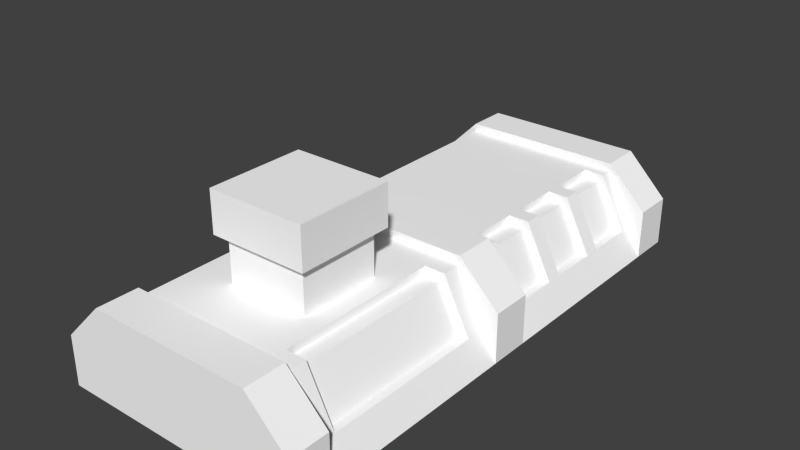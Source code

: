 # Source: huston1.blend  (saved by Blender 2.70.5; exported with 4.5.12 LTS)
import bpy
from mathutils import Matrix  # noqa: F401  (used for matrix-valued properties, if any)

bpy.ops.wm.read_factory_settings(use_empty=True)
scene = bpy.context.scene
scene.name = 'Scene'

# ---- collections
col_collection_1 = bpy.data.collections.new('Collection 1'); scene.collection.children.link(col_collection_1)

# ---- materials (node trees are filled in below, after node groups)
mat_colobotmesh_mat_1 = bpy.data.materials.new('ColobotMesh_mat_1')
mat_colobotmesh_mat_1.alpha_threshold = 0.0
mat_colobotmesh_mat_1.use_transparent_shadow = False
mat_colobotmesh_mat_1.diffuse_color = (1.0, 1.0, 1.0, 1.0)
mat_colobotmesh_mat_1.specular_color = (0.0, 0.0, 0.0)
mat_colobotmesh_mat_1.roughness = 0.5
mat_colobotmesh_mat_2 = bpy.data.materials.new('ColobotMesh_mat_2')
mat_colobotmesh_mat_2.alpha_threshold = 0.0
mat_colobotmesh_mat_2.use_transparent_shadow = False
mat_colobotmesh_mat_2.diffuse_color = (1.0, 1.0, 1.0, 1.0)
mat_colobotmesh_mat_2.specular_color = (0.0, 0.0, 0.0)
mat_colobotmesh_mat_2.roughness = 0.5
mat_colobotmesh_mat_3 = bpy.data.materials.new('ColobotMesh_mat_3')
mat_colobotmesh_mat_3.alpha_threshold = 0.0
mat_colobotmesh_mat_3.use_transparent_shadow = False
mat_colobotmesh_mat_3.diffuse_color = (1.0, 1.0, 1.0, 1.0)
mat_colobotmesh_mat_3.specular_color = (0.0, 0.0, 0.0)
mat_colobotmesh_mat_3.roughness = 0.5
mat_colobotmesh_mat_4__1 = bpy.data.materials.new('ColobotMesh_mat_4 [1]')
mat_colobotmesh_mat_4__1.alpha_threshold = 0.0
mat_colobotmesh_mat_4__1.use_transparent_shadow = False
mat_colobotmesh_mat_4__1.diffuse_color = (1.0, 1.0, 1.0, 1.0)
mat_colobotmesh_mat_4__1.specular_color = (0.0, 0.0, 0.0)
mat_colobotmesh_mat_4__1.roughness = 0.5
mat_colobotmesh_mat_5 = bpy.data.materials.new('ColobotMesh_mat_5')
mat_colobotmesh_mat_5.alpha_threshold = 0.0
mat_colobotmesh_mat_5.use_transparent_shadow = False
mat_colobotmesh_mat_5.diffuse_color = (1.0, 1.0, 1.0, 1.0)
mat_colobotmesh_mat_5.specular_color = (0.0, 0.0, 0.0)
mat_colobotmesh_mat_5.roughness = 0.5
mat_colobotmesh_mat_6__4096 = bpy.data.materials.new('ColobotMesh_mat_6 [4096]')
mat_colobotmesh_mat_6__4096.alpha_threshold = 0.0
mat_colobotmesh_mat_6__4096.use_transparent_shadow = False
mat_colobotmesh_mat_6__4096.diffuse_color = (1.0, 1.0, 1.0, 1.0)
mat_colobotmesh_mat_6__4096.specular_color = (0.0, 0.0, 0.0)
mat_colobotmesh_mat_6__4096.roughness = 0.5
mat_colobotmesh_mat_7 = bpy.data.materials.new('ColobotMesh_mat_7')
mat_colobotmesh_mat_7.alpha_threshold = 0.0
mat_colobotmesh_mat_7.use_transparent_shadow = False
mat_colobotmesh_mat_7.diffuse_color = (1.0, 1.0, 1.0, 1.0)
mat_colobotmesh_mat_7.specular_color = (0.0, 0.0, 0.0)
mat_colobotmesh_mat_7.roughness = 0.5
mat_colobotmesh_mat_8 = bpy.data.materials.new('ColobotMesh_mat_8')
mat_colobotmesh_mat_8.alpha_threshold = 0.0
mat_colobotmesh_mat_8.use_transparent_shadow = False
mat_colobotmesh_mat_8.diffuse_color = (1.0, 1.0, 1.0, 1.0)
mat_colobotmesh_mat_8.specular_color = (0.0, 0.0, 0.0)
mat_colobotmesh_mat_8.roughness = 0.5
mat_colobotmesh_mat_9 = bpy.data.materials.new('ColobotMesh_mat_9')
mat_colobotmesh_mat_9.alpha_threshold = 0.0
mat_colobotmesh_mat_9.use_transparent_shadow = False
mat_colobotmesh_mat_9.diffuse_color = (1.0, 1.0, 1.0, 1.0)
mat_colobotmesh_mat_9.specular_color = (0.0, 0.0, 0.0)
mat_colobotmesh_mat_9.roughness = 0.5
mat_colobotmesh_mat_10 = bpy.data.materials.new('ColobotMesh_mat_10')
mat_colobotmesh_mat_10.alpha_threshold = 0.0
mat_colobotmesh_mat_10.use_transparent_shadow = False
mat_colobotmesh_mat_10.diffuse_color = (1.0, 1.0, 1.0, 1.0)
mat_colobotmesh_mat_10.specular_color = (0.0, 0.0, 0.0)
mat_colobotmesh_mat_10.roughness = 0.5
mat_colobotmesh_mat_1_001 = bpy.data.materials.new('ColobotMesh_mat_1.001')
mat_colobotmesh_mat_1_001.alpha_threshold = 0.0
mat_colobotmesh_mat_1_001.use_transparent_shadow = False
mat_colobotmesh_mat_1_001.diffuse_color = (1.0, 1.0, 1.0, 1.0)
mat_colobotmesh_mat_1_001.specular_color = (0.0, 0.0, 0.0)
mat_colobotmesh_mat_1_001.roughness = 0.5
mat_colobotmesh_mat_2_001 = bpy.data.materials.new('ColobotMesh_mat_2.001')
mat_colobotmesh_mat_2_001.alpha_threshold = 0.0
mat_colobotmesh_mat_2_001.use_transparent_shadow = False
mat_colobotmesh_mat_2_001.diffuse_color = (1.0, 1.0, 1.0, 1.0)
mat_colobotmesh_mat_2_001.specular_color = (0.0, 0.0, 0.0)
mat_colobotmesh_mat_2_001.roughness = 0.5
mat_colobotmesh_mat_3_001 = bpy.data.materials.new('ColobotMesh_mat_3.001')
mat_colobotmesh_mat_3_001.alpha_threshold = 0.0
mat_colobotmesh_mat_3_001.use_transparent_shadow = False
mat_colobotmesh_mat_3_001.diffuse_color = (1.0, 1.0, 1.0, 1.0)
mat_colobotmesh_mat_3_001.specular_color = (0.0, 0.0, 0.0)
mat_colobotmesh_mat_3_001.roughness = 0.5
mat_colobotmesh_mat_4_001__1 = bpy.data.materials.new('ColobotMesh_mat_4.001 [1]')
mat_colobotmesh_mat_4_001__1.alpha_threshold = 0.0
mat_colobotmesh_mat_4_001__1.use_transparent_shadow = False
mat_colobotmesh_mat_4_001__1.diffuse_color = (1.0, 1.0, 1.0, 1.0)
mat_colobotmesh_mat_4_001__1.specular_color = (0.0, 0.0, 0.0)
mat_colobotmesh_mat_4_001__1.roughness = 0.5
mat_colobotmesh_mat_5_001 = bpy.data.materials.new('ColobotMesh_mat_5.001')
mat_colobotmesh_mat_5_001.alpha_threshold = 0.0
mat_colobotmesh_mat_5_001.use_transparent_shadow = False
mat_colobotmesh_mat_5_001.diffuse_color = (1.0, 1.0, 1.0, 1.0)
mat_colobotmesh_mat_5_001.specular_color = (0.0, 0.0, 0.0)
mat_colobotmesh_mat_5_001.roughness = 0.5
mat_colobotmesh_mat_6_001__4096 = bpy.data.materials.new('ColobotMesh_mat_6.001 [4096]')
mat_colobotmesh_mat_6_001__4096.alpha_threshold = 0.0
mat_colobotmesh_mat_6_001__4096.use_transparent_shadow = False
mat_colobotmesh_mat_6_001__4096.diffuse_color = (1.0, 1.0, 1.0, 1.0)
mat_colobotmesh_mat_6_001__4096.specular_color = (0.0, 0.0, 0.0)
mat_colobotmesh_mat_6_001__4096.roughness = 0.5
mat_colobotmesh_mat_7_001 = bpy.data.materials.new('ColobotMesh_mat_7.001')
mat_colobotmesh_mat_7_001.alpha_threshold = 0.0
mat_colobotmesh_mat_7_001.use_transparent_shadow = False
mat_colobotmesh_mat_7_001.diffuse_color = (1.0, 1.0, 1.0, 1.0)
mat_colobotmesh_mat_7_001.specular_color = (0.0, 0.0, 0.0)
mat_colobotmesh_mat_7_001.roughness = 0.5
mat_colobotmesh_mat_8_001 = bpy.data.materials.new('ColobotMesh_mat_8.001')
mat_colobotmesh_mat_8_001.alpha_threshold = 0.0
mat_colobotmesh_mat_8_001.use_transparent_shadow = False
mat_colobotmesh_mat_8_001.diffuse_color = (1.0, 1.0, 1.0, 1.0)
mat_colobotmesh_mat_8_001.specular_color = (0.0, 0.0, 0.0)
mat_colobotmesh_mat_8_001.roughness = 0.5
mat_colobotmesh_mat_9_001 = bpy.data.materials.new('ColobotMesh_mat_9.001')
mat_colobotmesh_mat_9_001.alpha_threshold = 0.0
mat_colobotmesh_mat_9_001.use_transparent_shadow = False
mat_colobotmesh_mat_9_001.diffuse_color = (1.0, 1.0, 1.0, 1.0)
mat_colobotmesh_mat_9_001.specular_color = (0.0, 0.0, 0.0)
mat_colobotmesh_mat_9_001.roughness = 0.5
mat_colobotmesh_mat_10_001 = bpy.data.materials.new('ColobotMesh_mat_10.001')
mat_colobotmesh_mat_10_001.alpha_threshold = 0.0
mat_colobotmesh_mat_10_001.use_transparent_shadow = False
mat_colobotmesh_mat_10_001.diffuse_color = (1.0, 1.0, 1.0, 1.0)
mat_colobotmesh_mat_10_001.specular_color = (0.0, 0.0, 0.0)
mat_colobotmesh_mat_10_001.roughness = 0.5

# ---- material node trees

# ---- world
world_world = bpy.data.worlds.new('World'); scene.world = world_world
world_world.color = (0.05088, 0.05088, 0.05088)
world_world.use_sun_shadow = False
world_world.sun_shadow_jitter_overblur = 0.0
world_world.cycles.sampling_method = 'MANUAL'
world_world.cycles.sample_map_resolution = 256

# ---- meshes
me_colobotmesh__005 = bpy.data.meshes.new('ColobotMesh_.005')
me_colobotmesh__005.from_pydata([(-30.0, -2.0, -5.0), (30.0, 10.0, -5.0), (30.0, 10.0, 5.0), (30.0, -2.0, 5.0), (-20.0, 20.0, -5.0), (20.0, 20.0, -5.0), (-30.0, 10.0, -5.0), (26.5, 5.0, 10.0), (24.5, 5.0, 10.0), (24.5, 5.0, 50.0), (15.0, 18.0, -20.0), (15.0, 16.0, -8.0), (15.0, 16.0, 10.0), (-20.0, 20.0, 65.0), (30.0, 10.0, -65.0), (30.0, 10.0, -55.0), (30.0, -2.0, -55.0), (15.0, 18.0, 10.0), (20.0, 18.0, 10.0), (12.0, 29.0, 42.0), (-12.0, 39.0, 18.0), (30.0, -2.0, -5.0), (10.0, 18.0, 20.0), (10.0, 29.0, 20.0), (-10.0, 29.0, 40.0), (-10.0, 18.0, 50.0), (-5.0, 18.0, 55.0), (-20.0, 18.0, -5.0), (20.0, 18.0, -55.0), (-20.0, 18.0, -55.0), (-30.0, 10.0, -65.0), (30.0, 10.0, 55.0), (30.0, 10.0, 65.0), (30.0, -2.0, 65.0), (-5.0, 18.0, -10.0), (10.0, 18.0, -50.0), (10.0, -2.0, -50.0), (10.0, -2.0, -55.0), (10.0, 18.0, -55.0), (5.0, 18.0, -50.0), (5.0, -2.0, -50.0), (-30.0, 10.0, 65.0), (20.0, 20.0, 55.0), (-10.0, 18.0, -55.0), (-30.0, -2.0, 5.0), (20.0, 20.0, 5.0), (-20.0, 20.0, 5.0), (-30.0, -2.0, 55.0), (-30.0, -2.0, 65.0), (19.0, 5.0, -55.0), (19.0, 5.0, -5.0), (23.0, 6.0, -55.0), (23.0, 6.0, -5.0), (25.0, -2.0, -5.0), (25.0, -2.0, -55.0), (20.0, 20.0, 65.0), (-30.0, 10.0, 55.0), (30.0, -2.0, -65.0), (20.0, 20.0, -65.0), (20.0, 18.0, 55.0), (-20.0, 20.0, -55.0), (-10.0, 18.0, 20.0), (-20.0, 20.0, 55.0), (20.0, 20.0, -55.0), (-30.0, 10.0, -55.0), (-12.0, 29.0, 18.0), (20.0, 18.0, -40.0), (10.0, 18.0, 40.0), (10.0, 29.0, 40.0), (-10.0, 29.0, 20.0), (-10.0, 18.0, 40.0), (-30.0, 10.0, 5.0), (-10.0, 18.0, -5.0), (12.0, 39.0, 42.0), (-12.0, 39.0, 42.0), (12.0, 39.0, 18.0), (12.0, 29.0, 18.0), (-12.0, 29.0, 42.0), (19.0, 5.0, 5.0), (-10.0, -2.0, -5.0), (-10.0, -2.0, -55.0), (-10.0, 18.0, 5.0), (-10.0, 18.0, 55.0), (-10.0, -2.0, 55.0), (-10.0, -2.0, 5.0), (20.0, 18.0, -8.0), (-5.0, -2.0, 5.0), (-5.0, 18.0, 5.0), (-10.0, 18.0, 10.0), (-10.0, -2.0, 10.0), (-5.0, -2.0, 10.0), (-10.0, -2.0, 50.0), (15.0, 18.0, -40.0), (15.0, 18.0, -8.0), (-5.0, -2.0, 55.0), (-5.0, -2.0, 50.0), (-5.0, 18.0, 50.0), (-10.0, -2.0, -10.0), (-10.0, 18.0, -10.0), (-5.0, 18.0, -5.0), (-5.0, -2.0, -5.0), (-5.0, -2.0, -10.0), (-20.0, 18.0, 55.0), (-20.0, 18.0, 5.0), (26.5, 5.0, 50.0), (30.0, -2.0, 55.0), (20.0, 18.0, 5.0), (-20.0, 20.0, -65.0), (-5.0, 18.0, 10.0), (20.0, 18.0, -20.0), (20.0, 18.0, -5.0), (15.0, 18.0, -52.0), (19.0, 5.0, 55.0), (23.0, 6.0, 5.0), (23.0, 6.0, 55.0), (25.0, -2.0, 55.0), (25.0, -2.0, 5.0), (-30.0, -2.0, -65.0), (-30.0, -2.0, -55.0), (24.5, 5.0, -8.0), (15.0, 18.0, -36.0), (20.0, 18.0, -36.0), (26.5, 5.0, -8.0), (15.0, 16.0, 50.0), (15.0, 18.0, 50.0), (20.0, 18.0, 50.0), (15.0, 16.0, -20.0), (24.5, 5.0, -20.0), (26.5, 5.0, -20.0), (15.0, 16.0, -36.0), (24.5, 5.0, -36.0), (26.5, 5.0, -36.0), (20.0, 18.0, -52.0), (15.0, 16.0, -52.0), (24.5, 5.0, -52.0), (26.5, 5.0, -52.0), (18.98, 16.0, -52.0), (15.0, 16.0, -40.0), (24.5, 5.0, -40.0), (26.5, 5.0, -40.0), (20.0, 18.0, -24.0), (15.0, 18.0, -24.0), (15.0, 16.0, -24.0), (24.5, 5.0, -24.0), (26.5, 5.0, -24.0), (18.98, 16.0, -36.0), (18.98, 16.0, -20.0), (18.98, 16.0, -8.0), (18.98, 16.0, -24.0), (18.98, 16.0, -40.0), (18.98, 16.0, 50.0), (18.98, 16.0, 10.0)], [], [(115, 116, 113, 114), (33, 105, 31, 32), (0, 4, 1, 21), (65, 77, 74, 20), (89, 90, 108, 88), (3, 21, 1, 2), (9, 104, 7, 8), (94, 95, 96, 26), (72, 79, 80, 43), (87, 108, 90, 86), (36, 37, 38, 35), (68, 24, 70, 67), (16, 57, 14, 15), (2, 45, 46), (55, 42, 62, 13), (100, 101, 34, 99), (106, 103, 17), (82, 83, 84, 81), (75, 20, 74, 73), (62, 42, 31), (40, 36, 35, 39), (58, 14, 57), (45, 5, 4, 46), (3, 2, 44), (63, 60, 118, 15), (92, 111, 29), (6, 4, 0), (3, 106, 18, 7), (15, 14, 58, 63), (32, 31, 42, 55), (92, 29, 27, 120), (77, 65, 76, 19), (61, 70, 24, 69), (19, 76, 75, 73), (46, 4, 6, 71), (62, 31, 47, 56), (77, 19, 73, 74), (13, 41, 48), (31, 105, 47), (76, 65, 20, 75), (63, 58, 107, 60), (53, 54, 51, 52), (104, 105, 3, 7), (92, 120, 121, 66), (64, 30, 117, 118), (55, 13, 48), (102, 103, 44, 47), (2, 1, 5, 45), (52, 51, 49, 50), (0, 27, 29, 118), (4, 5, 1), (95, 91, 25, 96), (71, 6, 0, 44), (117, 30, 58, 57), (13, 62, 56, 41), (41, 56, 47, 48), (114, 113, 78, 112), (60, 107, 30, 64), (67, 22, 23, 68), (22, 61, 69, 23), (101, 97, 98, 34), (30, 107, 58), (60, 64, 118), (104, 125, 59, 105), (102, 124, 17, 103), (17, 124, 123, 12), (135, 16, 28, 132), (102, 59, 125), (21, 122, 85, 110), (10, 93, 11, 126), (120, 141, 142, 129), (138, 139, 135, 134), (111, 132, 28), (140, 109, 128, 144), (143, 144, 131, 130), (66, 121, 131, 139), (111, 92, 137, 133), (27, 110, 85), (27, 93, 10), (27, 10, 141), (27, 141, 120), (135, 122, 21, 16), (119, 122, 128, 127), (141, 10, 109, 140), (132, 111, 133, 136), (129, 145, 121, 120), (126, 146, 109, 10), (85, 122, 119, 147), (141, 140, 148, 142), (92, 66, 149, 137), (9, 150, 125, 104), (18, 17, 12, 151), (18, 106, 17), (32, 55, 48, 33), (16, 15, 118), (124, 102, 125), (29, 111, 28), (93, 27, 85), (136, 134, 135, 132), (145, 130, 131, 121), (146, 127, 128, 109), (147, 11, 93, 85), (140, 144, 143, 148), (66, 139, 138, 149), (150, 123, 124, 125), (151, 8, 7, 18), (44, 2, 46, 71)])
me_colobotmesh__005.polygons.foreach_set('material_index', [6, 0, 0, 2, 8, 0, 0, 9, 0, 8, 8, 1, 0, 0, 0, 9, 5, 0, 1, 0, 8, 0, 0, 0, 0, 5, 0, 4, 0, 0, 5, 1, 1, 2, 0, 0, 2, 0, 0, 2, 0, 6, 4, 5, 0, 0, 4, 0, 6, 4, 0, 9, 0, 0, 0, 0, 6, 0, 1, 1, 9, 0, 0, 4, 5, 0, 4, 5, 4, 0, 0, 0, 5, 4, 0, 4, 0, 5, 5, 5, 5, 4, 0, 5, 0, 0, 0, 0, 0, 0, 0, 0, 5, 0, 0, 5, 5, 5, 0, 0, 0, 0, 0, 0, 0, 0, 0])
_uv = me_colobotmesh__005.uv_layers.new(name='UV_1')
_uv.uv.foreach_set('vector', [0.834, 0.166, 0.834, 0.166, 0.752, 0.248, 0.752, 0.248, 0.666, 0.9863, 0.6582, 0.9863, 0.6582, 0.9941, 0.666, 0.9941, 0.6582, 0.9863, 0.666, 0.9941, 0.666, 0.9906, 0.6582, 0.9863, 0.06445, 0.1895, 0.4355, 0.1895, 0.4355, 0.3105, 0.06445, 0.3105, 0.0918, 0.001953, 0.001953, 0.001953, 0.001953, 0.4629, 0.0918, 0.4629, 0.666, 0.9863, 0.6582, 0.9863, 0.6582, 0.9941, 0.666, 0.9941, 0.584, 0.9922, 0.584, 0.9922, 0.5762, 0.9844, 0.5762, 0.9844, 0.08398, 0.5566, 0.001953, 0.5566, 0.001953, 0.8965, 0.08398, 0.8965, 0.6656, 0.9941, 0.6643, 0.9863, 0.6578, 0.9863, 0.6578, 0.9941, 0.0957, 0.4629, 0.1855, 0.4629, 0.1855, 0.001953, 0.0957, 0.001953, 0.1855, 0.001953, 0.0957, 0.001953, 0.0957, 0.4629, 0.1855, 0.4629, 0.498, 0.8105, 0.252, 0.8105, 0.252, 0.5332, 0.498, 0.5332, 0.666, 0.9863, 0.6582, 0.9863, 0.6582, 0.9941, 0.666, 0.9941, 0.6621, 0.9906, 0.666, 0.9941, 0.666, 0.9941, 0.666, 0.9941, 0.666, 0.9863, 0.6582, 0.9863, 0.6582, 0.9941, 0.08398, 0.2129, 0.001953, 0.2129, 0.001953, 0.5527, 0.08398, 0.5527, 0.5762, 0.9961, 0.5762, 0.9961, 0.577, 0.9922, 0.6578, 0.9941, 0.6617, 0.9863, 0.6656, 0.9863, 0.6643, 0.9941, 0.248, 0.127, 0.001953, 0.127, 0.001953, 0.373, 0.248, 0.373, 0.6595, 0.9941, 0.6647, 0.9941, 0.666, 0.9906, 0.0957, 0.001953, 0.1855, 0.001953, 0.1855, 0.4629, 0.0957, 0.4629, 0.6647, 0.9941, 0.666, 0.9906, 0.666, 0.9863, 0.666, 0.9941, 0.666, 0.9863, 0.6582, 0.9863, 0.6582, 0.9941, 0.6582, 0.9863, 0.6621, 0.9906, 0.6582, 0.9863, 0.6647, 0.9941, 0.6595, 0.9941, 0.6582, 0.9863, 0.666, 0.9906, 0.583, 0.9887, 0.583, 0.9868, 0.5762, 0.9863, 0.666, 0.9906, 0.666, 0.9941, 0.6582, 0.9863, 0.7051, 0.502, 0.7051, 0.8887, 0.7125, 0.8887, 0.7125, 0.6373, 0.666, 0.9863, 0.6582, 0.9863, 0.6582, 0.9941, 0.666, 0.9941, 0.666, 0.9863, 0.6582, 0.9863, 0.6582, 0.9941, 0.666, 0.9941, 0.583, 0.9887, 0.5762, 0.9863, 0.5762, 0.9941, 0.583, 0.9893, 0.001953, 0.373, 0.001953, 0.127, 0.248, 0.127, 0.248, 0.373, 0.252, 0.5332, 0.498, 0.5332, 0.498, 0.8105, 0.252, 0.8105, 0.4355, 0.1895, 0.06445, 0.1895, 0.06445, 0.3105, 0.4355, 0.3105, 0.666, 0.9941, 0.6582, 0.9941, 0.6582, 0.9863, 0.666, 0.9863, 0.6595, 0.9941, 0.666, 0.9906, 0.6582, 0.9863, 0.6582, 0.9906, 0.06445, 0.1895, 0.4355, 0.1895, 0.4355, 0.3105, 0.06445, 0.3105, 0.6595, 0.9941, 0.6582, 0.9906, 0.6582, 0.9863, 0.666, 0.9906, 0.666, 0.9863, 0.6582, 0.9863, 0.4355, 0.1895, 0.06445, 0.1895, 0.06445, 0.3105, 0.4355, 0.3105, 0.666, 0.9941, 0.666, 0.9863, 0.6582, 0.9863, 0.6582, 0.9941, 0.834, 0.166, 0.834, 0.166, 0.752, 0.248, 0.752, 0.248, 0.7719, 0.6373, 0.7793, 0.502, 0.7051, 0.502, 0.7125, 0.6373, 0.583, 0.9887, 0.583, 0.9893, 0.584, 0.9893, 0.584, 0.9887, 0.666, 0.9941, 0.6582, 0.9941, 0.6582, 0.9863, 0.666, 0.9863, 0.6647, 0.9941, 0.6595, 0.9941, 0.6582, 0.9863, 0.7793, 0.8887, 0.7051, 0.8887, 0.7051, 0.502, 0.7793, 0.502, 0.666, 0.9863, 0.6582, 0.9863, 0.6582, 0.9941, 0.666, 0.9941, 0.834, 0.248, 0.834, 0.248, 0.752, 0.166, 0.752, 0.166, 0.7793, 0.502, 0.7793, 0.8887, 0.7051, 0.8887, 0.7051, 0.502, 0.666, 0.9941, 0.666, 0.9941, 0.666, 0.9906, 0.001953, 0.2129, 0.08398, 0.2129, 0.08398, 0.5527, 0.001953, 0.5527, 0.666, 0.9941, 0.6582, 0.9941, 0.6582, 0.9863, 0.666, 0.9863, 0.6582, 0.9863, 0.6582, 0.9906, 0.6647, 0.9941, 0.666, 0.9863, 0.666, 0.9941, 0.6582, 0.9941, 0.6582, 0.9863, 0.666, 0.9863, 0.666, 0.9941, 0.6582, 0.9941, 0.6582, 0.9863, 0.666, 0.9863, 0.834, 0.248, 0.834, 0.248, 0.752, 0.166, 0.752, 0.166, 0.666, 0.9941, 0.6582, 0.9941, 0.6582, 0.9863, 0.666, 0.9863, 0.498, 0.5332, 0.252, 0.5332, 0.252, 0.8105, 0.498, 0.8105, 0.498, 0.5332, 0.252, 0.5332, 0.252, 0.8105, 0.498, 0.8105, 0.001953, 0.5566, 0.08398, 0.5566, 0.08398, 0.8965, 0.001953, 0.8965, 0.6582, 0.9906, 0.6595, 0.9941, 0.6647, 0.9941, 0.6595, 0.9941, 0.6582, 0.9906, 0.6582, 0.9863, 0.7719, 0.6373, 0.7719, 0.8887, 0.7793, 0.8887, 0.7793, 0.502, 0.584, 0.9922, 0.5832, 0.9883, 0.577, 0.9922, 0.5762, 0.9961, 0.5762, 0.9941, 0.584, 0.9941, 0.584, 0.9863, 0.5762, 0.9863, 0.7095, 0.6373, 0.7051, 0.502, 0.7051, 0.8887, 0.7095, 0.8887, 0.584, 0.9922, 0.584, 0.9922, 0.5832, 0.9883, 0.7793, 0.502, 0.7748, 0.6373, 0.7748, 0.8887, 0.7793, 0.8887, 0.5762, 0.9941, 0.584, 0.9941, 0.584, 0.9863, 0.5762, 0.9863, 0.5762, 0.9941, 0.584, 0.9941, 0.584, 0.9863, 0.5762, 0.9863, 0.584, 0.9922, 0.584, 0.9922, 0.5762, 0.9844, 0.5762, 0.9844, 0.583, 0.9868, 0.584, 0.9868, 0.584, 0.9863, 0.7511, 0.8887, 0.757, 0.8887, 0.757, 0.6373, 0.7511, 0.6373, 0.584, 0.9922, 0.584, 0.9922, 0.5762, 0.9844, 0.5762, 0.9844, 0.7273, 0.8887, 0.7333, 0.8887, 0.7333, 0.6373, 0.7273, 0.6373, 0.5762, 0.9941, 0.584, 0.9941, 0.584, 0.9863, 0.5762, 0.9863, 0.5762, 0.9941, 0.584, 0.9941, 0.584, 0.9937, 0.5762, 0.9941, 0.583, 0.9937, 0.583, 0.9918, 0.5762, 0.9941, 0.583, 0.9918, 0.583, 0.9912, 0.5762, 0.9941, 0.583, 0.9912, 0.583, 0.9893, 0.7095, 0.6373, 0.7748, 0.6373, 0.7793, 0.502, 0.7051, 0.502, 0.584, 0.9922, 0.584, 0.9844, 0.5762, 0.9844, 0.5762, 0.9844, 0.583, 0.9912, 0.583, 0.9918, 0.584, 0.9918, 0.584, 0.9912, 0.5812, 0.9893, 0.5816, 0.99, 0.5812, 0.9902, 0.5809, 0.9896, 0.5825, 0.9896, 0.5819, 0.9899, 0.5816, 0.9897, 0.5823, 0.9893, 0.5805, 0.9868, 0.5799, 0.9871, 0.5796, 0.9868, 0.5804, 0.9865, 0.5829, 0.9882, 0.5805, 0.9876, 0.5808, 0.9873, 0.5828, 0.9878, 0.5835, 0.9884, 0.5829, 0.989, 0.5828, 0.9887, 0.5832, 0.9882, 0.5845, 0.9923, 0.5839, 0.993, 0.5838, 0.9926, 0.5842, 0.9921, 0.5808, 0.9865, 0.5828, 0.987, 0.5829, 0.9873, 0.5805, 0.9867, 0.5787, 0.9868, 0.5795, 0.9865, 0.5796, 0.9868, 0.579, 0.9871, 0.577, 0.9922, 0.5762, 0.9961, 0.577, 0.9922, 0.666, 0.9906, 0.6647, 0.9941, 0.6582, 0.9863, 0.666, 0.9863, 0.666, 0.9863, 0.666, 0.9906, 0.6582, 0.9863, 0.5832, 0.9883, 0.584, 0.9922, 0.5832, 0.9883, 0.5762, 0.9863, 0.583, 0.9868, 0.584, 0.9863, 0.583, 0.9937, 0.5762, 0.9941, 0.584, 0.9937, 0.5809, 0.9896, 0.5789, 0.9896, 0.5787, 0.9893, 0.5812, 0.9893, 0.5819, 0.9899, 0.5819, 0.992, 0.5816, 0.9921, 0.5816, 0.9897, 0.5799, 0.9871, 0.5799, 0.9891, 0.5796, 0.9893, 0.5796, 0.9868, 0.5828, 0.9878, 0.5832, 0.9873, 0.5835, 0.9875, 0.5829, 0.9882, 0.5829, 0.989, 0.5805, 0.9884, 0.5808, 0.9882, 0.5828, 0.9887, 0.5839, 0.993, 0.5816, 0.9924, 0.5818, 0.9921, 0.5838, 0.9926, 0.5828, 0.987, 0.5832, 0.9865, 0.5835, 0.9867, 0.5829, 0.9873, 0.579, 0.9871, 0.579, 0.9891, 0.5787, 0.9893, 0.5787, 0.9868, 0.6582, 0.9863, 0.6621, 0.9906, 0.666, 0.9941, 0.6621, 0.9906])
_uv.active_render = True
_uv = me_colobotmesh__005.uv_layers.new(name='UV_2')
_uv.uv.foreach_set('vector', [0.0, 1.0, 0.0, 1.0, 0.0, 1.0, 0.0, 1.0, 5.588e-08, 1.013e-06, -7.699e-09, 1.0, -7.699e-09, 1.0, 5.588e-08, 1.013e-06, 1.0, 1.0, 0.8333, 0.0, 2.98e-08, 0.4545, -1.987e-09, 1.0, 0.625, 0.4953, 0.375, 0.4953, 0.375, 0.4118, 0.625, 0.4118, 0.0, 1.0, 0.0, 1.0, 0.0, 1.0, 0.0, 1.0, 1.0, 1.0, 1.0, 0.0, 1.0, 0.0, 1.0, 1.0, 0.09167, 0.1, 0.05833, 0.1, 0.05833, 0.9, 0.09167, 0.9, 0.0, 1.0, 0.0, 1.0, 0.0, 1.0, 0.0, 1.0, 0.05208, 0.0, 0.2188, 1.0, 1.052, 1.0, 1.052, 0.0, 0.0, 1.0, 0.0, 1.0, 0.0, 1.0, 0.0, 1.0, 0.0, 1.0, 0.0, 1.0, 0.0, 1.0, 0.0, 1.0, 0.125, 0.9944, 0.375, 0.4944, 0.375, 0.6016, 0.125, 0.1016, -9.686e-09, 1.0, 8.568e-08, 0.0, 8.568e-08, 0.0, -9.686e-09, 1.0, 2.98e-08, 0.4545, 0.1667, 0.0, 0.8333, 0.0, 0.1667, 1.013e-06, 0.1667, 1.0, 0.8333, 1.0, 0.8333, 1.013e-06, 0.0, 1.0, 0.0, 1.0, 0.0, 1.0, 0.0, 1.0, 0.1667, 1.0, 0.8333, 1.0, 0.25, 0.9, 1.052, 0.0, 0.5521, 1.0, 0.05208, 1.0, 0.2188, 0.0, 0.875, 0.9118, 0.625, 0.4118, 0.375, 0.4118, 0.125, 0.9118, 0.8333, 0.0, 0.1667, 0.0, -7.699e-09, 0.4545, 0.0, 1.0, 0.0, 1.0, 0.0, 1.0, 0.0, 1.0, 0.1667, 0.0, -2.608e-08, 0.4545, -2.608e-08, 1.0, 0.8333, 1.0, 0.8333, 0.0, 0.1667, 0.0, 0.1667, 1.0, -1.987e-09, 1.0, 2.98e-08, 0.4545, 1.0, 1.0, 0.1667, 0.0, 0.8333, 0.0, 1.0, 1.0, -9.686e-09, 0.4545, 0.25, 0.7, 0.25, 0.94, 0.8333, 1.0, 1.0, 0.4545, 0.8333, 0.0, 1.0, 1.0, 8.941e-08, 1.0, 0.1667, 1.0, 0.1667, 0.9, 0.05833, 0.9, -9.686e-09, 1.0, 8.568e-08, 0.0, 0.1667, 1.013e-06, 0.1667, 1.0, 5.588e-08, 1.013e-06, -7.699e-09, 1.0, 0.1667, 1.0, 0.1667, 1.013e-06, 0.25, 0.7, 0.8333, 1.0, 0.8333, 0.0, 0.25, 0.62, 0.375, 0.4953, 0.625, 0.4953, 0.875, 0.9953, 0.125, 0.9953, 0.625, 0.6016, 0.375, 0.6016, 0.375, 0.4944, 0.625, 0.4944, 0.125, 0.9953, 0.875, 0.9953, 0.875, 0.9118, 0.125, 0.9118, 0.1667, 1.0, 0.1667, 0.0, -1.987e-09, 0.0, -1.987e-09, 1.0, 0.8333, 0.0, -7.699e-09, 0.4545, 1.0, 1.0, 1.0, 0.4545, 0.375, 0.4953, 0.125, 0.9953, 0.125, 0.9118, 0.375, 0.4118, 0.8333, 0.0, 1.0, 0.4545, 1.0, 1.0, -7.699e-09, 0.4545, -7.699e-09, 1.0, 1.0, 1.0, 0.875, 0.9953, 0.625, 0.4953, 0.625, 0.4118, 0.875, 0.9118, 0.1667, 1.0, 0.1667, 1.013e-06, 0.8333, 1.013e-06, 0.8333, 1.0, 0.0, 1.0, 0.0, 1.0, 0.0, 1.0, 0.0, 1.0, 0.05833, 0.1, -5.96e-09, 0.0, 8.941e-08, 1.0, 0.05833, 0.9, 0.25, 0.7, 0.25, 0.62, 0.1667, 0.62, 0.1667, 0.7, 1.0, 1.0, 1.0, 1.013e-06, 1.0, 1.013e-06, 1.0, 1.0, 0.1667, 0.0, 0.8333, 0.0, 1.0, 1.0, 0.8333, 0.0, 0.8333, 1.0, 1.0, 1.0, 1.0, 0.0, 1.0, 1.0, 1.0, 0.0, 0.8333, 0.0, 0.8333, 1.0, 0.0, 1.0, 0.0, 1.0, 0.0, 1.0, 0.0, 1.0, 1.0, 0.0, 0.8333, 0.0, 0.8333, 1.0, 1.0, 1.0, 0.8333, 0.0, 0.1667, 0.0, 2.98e-08, 0.4545, 0.0, 1.0, 0.0, 1.0, 0.0, 1.0, 0.0, 1.0, -1.987e-09, 1.0, -1.987e-09, 0.0, 2.98e-08, 0.0, 2.98e-08, 1.0, 1.0, 1.0, 1.0, 0.4545, 0.1667, 0.0, -2.608e-08, 1.0, 0.8333, 1.013e-06, 0.8333, 1.0, 1.0, 1.0, 1.0, 0.0, 1.0, 0.0, 1.0, 1.0, 1.0, 1.0, 1.0, 0.0, 0.0, 1.0, 0.0, 1.0, 0.0, 1.0, 0.0, 1.0, 0.8333, 1.0, 0.8333, 1.013e-06, 1.0, 1.013e-06, 1.0, 1.0, 0.125, 0.1016, 0.875, 0.1016, 0.875, 0.9944, 0.125, 0.9944, 0.875, 0.1016, 0.625, 0.6016, 0.625, 0.4944, 0.875, 0.9944, 0.0, 1.0, 0.0, 1.0, 0.0, 1.0, 0.0, 1.0, 1.0, 0.4545, 0.8333, 0.0, 0.1667, 0.0, 0.8333, 0.0, 1.0, 0.4545, 1.0, 1.0, 0.05833, 0.1, 0.1667, 0.1, 0.1667, 0.0, -5.96e-09, 0.0, 0.8333, 0.0, 0.25, 0.1, 0.25, 0.9, 0.8333, 1.0, 0.25, 0.9, 0.25, 0.1, 0.25, 0.1, 0.25, 0.9, 0.05833, 0.94, 9.338e-08, 1.0, 0.1667, 1.0, 0.1667, 0.94, 0.8333, 0.0, 0.1667, 0.0, 0.1667, 0.1, -1.987e-09, 0.0, 0.05833, 0.06, 0.1667, 0.06, 0.1667, 0.0, 0.25, 0.3, 0.25, 0.06, 0.25, 0.06, 0.25, 0.3, 0.25, 0.62, 0.25, 0.38, 0.25, 0.38, 0.25, 0.62, 0.09167, 0.7, 0.05833, 0.7, 0.05833, 0.94, 0.09167, 0.94, 0.25, 0.94, 0.1667, 0.94, 0.1667, 1.0, 0.1667, 0.38, 0.1667, 0.3, 0.05833, 0.3, 0.05833, 0.38, 0.09167, 0.38, 0.05833, 0.38, 0.05833, 0.62, 0.09167, 0.62, 0.1667, 0.7, 0.1667, 0.62, 0.05833, 0.62, 0.05833, 0.7, 0.25, 0.94, 0.25, 0.7, 0.25, 0.7, 0.25, 0.94, 0.8333, 0.0, 0.1667, 0.0, 0.1667, 0.06, 0.8333, 0.0, 0.25, 0.06, 0.25, 0.3, 0.8333, 0.0, 0.25, 0.3, 0.25, 0.38, 0.8333, 0.0, 0.25, 0.38, 0.25, 0.62, 0.05833, 0.94, 0.05833, 0.06, -1.987e-09, 0.0, 9.338e-08, 1.0, 0.09167, 0.06, 0.05833, 0.06, 0.05833, 0.3, 0.09167, 0.3, 0.25, 0.38, 0.25, 0.3, 0.1667, 0.3, 0.1667, 0.38, 0.25, 0.94, 0.25, 0.94, 0.0, 0.0, 0.0, 0.0, 0.25, 0.62, 0.0, 0.0, 0.1667, 0.62, 0.25, 0.62, 0.25, 0.3, 0.0, 0.0, 0.1667, 0.3, 0.25, 0.3, 0.1667, 0.06, 0.05833, 0.06, 0.09167, 0.06, 0.0, 0.0, 0.25, 0.38, 0.1667, 0.38, 0.0, 0.0, 0.0, 0.0, 0.1667, 0.7, 0.05833, 0.7, 0.0, 0.0, 0.25, 0.7, 0.09167, 0.1, 0.0, 0.0, 0.1667, 0.1, 0.05833, 0.1, 0.25, 0.9, 0.25, 0.9, 0.0, 0.0, 0.0, 0.0, 0.1667, 0.9, 0.1667, 1.0, 0.25, 0.9, -2.608e-08, 0.4545, 0.1667, 0.0, 1.0, 1.0, -2.608e-08, 1.0, -9.686e-09, 1.0, -9.686e-09, 0.4545, 1.0, 1.0, 0.25, 0.1, 0.8333, 0.0, 0.1667, 0.1, 0.8333, 1.0, 0.25, 0.94, 0.1667, 1.0, 0.25, 0.06, 0.8333, 0.0, 0.1667, 0.06, 0.0, 0.0, 0.05833, 0.94, 0.1667, 0.94, 0.25, 0.94, 0.0, 0.0, 0.0, 0.0, 0.05833, 0.62, 0.1667, 0.62, 0.0, 0.0, 0.0, 0.0, 0.05833, 0.3, 0.1667, 0.3, 0.0, 0.0, 0.0, 0.0, 0.25, 0.06, 0.1667, 0.06, 0.1667, 0.38, 0.05833, 0.38, 0.09167, 0.38, 0.0, 0.0, 0.05833, 0.7, 0.09167, 0.7, 0.0, 0.0, 0.0, 0.0, 0.0, 0.0, 0.0, 0.0, 0.25, 0.1, 0.1667, 0.1, 0.0, 0.0, 0.05833, 0.9, 0.1667, 0.9, 0.25, 0.9, 1.0, 1.0, 2.98e-08, 0.4545, 0.8333, 0.0, 1.0, 0.4545])
me_colobotmesh__005.materials.append(mat_colobotmesh_mat_1)
me_colobotmesh__005.materials.append(mat_colobotmesh_mat_2)
me_colobotmesh__005.materials.append(mat_colobotmesh_mat_3)
me_colobotmesh__005.materials.append(mat_colobotmesh_mat_4__1)
me_colobotmesh__005.materials.append(mat_colobotmesh_mat_5)
me_colobotmesh__005.materials.append(mat_colobotmesh_mat_6__4096)
me_colobotmesh__005.materials.append(mat_colobotmesh_mat_7)
me_colobotmesh__005.materials.append(mat_colobotmesh_mat_8)
me_colobotmesh__005.materials.append(mat_colobotmesh_mat_9)
me_colobotmesh__005.materials.append(mat_colobotmesh_mat_10)
me_colobotmesh__005.use_remesh_preserve_volume = False
me_colobotmesh__005.use_remesh_preserve_attributes = False
me_colobotmesh__005.use_mirror_vertex_groups = False
me_colobotmesh__005.update()
me_colobotmesh__004 = bpy.data.meshes.new('ColobotMesh_.004')
me_colobotmesh__004.from_pydata([(24.5, 5.0, 50.0), (24.5, 5.0, 10.0), (18.98, 16.0, 10.0), (24.5, 5.0, -52.0), (18.98, 16.0, -52.0), (18.98, 16.0, -40.0), (18.98, 16.0, -8.0), (15.0, 16.0, -8.0), (15.0, 16.0, -36.0), (15.0, 16.0, -24.0), (18.98, 16.0, -24.0), (24.5, 5.0, -24.0), (15.0, 16.0, 10.0), (24.5, 5.0, -36.0), (15.0, 16.0, -40.0), (15.0, 16.0, -52.0), (18.98, 16.0, -36.0), (24.5, 5.0, -8.0), (24.5, 5.0, -20.0), (18.98, 16.0, 50.0), (15.0, 16.0, 50.0), (15.0, 16.0, -20.0), (24.5, 5.0, -40.0), (18.98, 16.0, -20.0)], [], [(23, 21, 7), (6, 23, 7), (17, 18, 23), (6, 17, 23), (16, 8, 9), (10, 16, 9), (11, 13, 16), (10, 11, 16), (4, 15, 14), (5, 4, 14), (22, 3, 4), (5, 22, 4), (2, 12, 20), (19, 2, 20), (0, 1, 2), (19, 0, 2)])
me_colobotmesh__004.polygons.foreach_set('material_index', [3, 3, 3, 3, 3, 3, 3, 3, 3, 3, 3, 3, 3, 3, 3, 3])
_uv = me_colobotmesh__004.uv_layers.new(name='UV_1')
_uv.uv.foreach_set('vector', [0.998, 0.834, 0.998, 0.6699, 0.8613, 0.6699, 0.8613, 0.834, 0.998, 0.834, 0.8613, 0.6699, 0.8613, 0.6699, 0.998, 0.6699, 0.998, 0.834, 0.8613, 0.834, 0.8613, 0.6699, 0.998, 0.834, 0.9355, 0.834, 0.9355, 0.6699, 0.7832, 0.6699, 0.7832, 0.834, 0.9355, 0.834, 0.7832, 0.6699, 0.7832, 0.6699, 0.9355, 0.6699, 0.9355, 0.834, 0.7832, 0.834, 0.7832, 0.6699, 0.9355, 0.834, 0.8574, 0.834, 0.8574, 0.6699, 0.752, 0.6699, 0.752, 0.834, 0.8574, 0.834, 0.752, 0.6699, 0.752, 0.6699, 0.8574, 0.6699, 0.8574, 0.834, 0.752, 0.834, 0.752, 0.6699, 0.8574, 0.834, 0.998, 0.834, 0.998, 0.6699, 0.752, 0.6699, 0.752, 0.834, 0.998, 0.834, 0.752, 0.6699, 0.752, 0.6699, 0.998, 0.6699, 0.998, 0.834, 0.752, 0.834, 0.752, 0.6699, 0.998, 0.834])
_uv.active_render = True
_uv = me_colobotmesh__004.uv_layers.new(name='UV_2')
_uv.uv.foreach_set('vector', [0.0, 1.0, 0.0, 1.0, 0.0, 1.0, 0.0, 1.0, 0.0, 1.0, 0.0, 1.0, 0.0, 1.0, 0.0, 1.0, 0.0, 1.0, 0.0, 1.0, 0.0, 1.0, 0.0, 1.0, 0.0, 1.0, 0.0, 1.0, 0.0, 1.0, 0.0, 1.0, 0.0, 1.0, 0.0, 1.0, 0.0, 1.0, 0.0, 1.0, 0.0, 1.0, 0.0, 1.0, 0.0, 1.0, 0.0, 1.0, 0.0, 1.0, 0.0, 1.0, 0.0, 1.0, 0.0, 1.0, 0.0, 1.0, 0.0, 1.0, 0.0, 1.0, 0.0, 1.0, 0.0, 1.0, 0.0, 1.0, 0.0, 1.0, 0.0, 1.0, 0.0, 1.0, 0.0, 1.0, 0.0, 1.0, 0.0, 1.0, 0.0, 1.0, 0.0, 1.0, 0.0, 1.0, 0.0, 1.0, 0.0, 1.0, 0.0, 1.0, 0.0, 1.0, 0.0, 1.0])
me_colobotmesh__004.materials.append(mat_colobotmesh_mat_1_001)
me_colobotmesh__004.materials.append(mat_colobotmesh_mat_2_001)
me_colobotmesh__004.materials.append(mat_colobotmesh_mat_3_001)
me_colobotmesh__004.materials.append(mat_colobotmesh_mat_4_001__1)
me_colobotmesh__004.materials.append(mat_colobotmesh_mat_5_001)
me_colobotmesh__004.materials.append(mat_colobotmesh_mat_6_001__4096)
me_colobotmesh__004.materials.append(mat_colobotmesh_mat_7_001)
me_colobotmesh__004.materials.append(mat_colobotmesh_mat_8_001)
me_colobotmesh__004.materials.append(mat_colobotmesh_mat_9_001)
me_colobotmesh__004.materials.append(mat_colobotmesh_mat_10_001)
me_colobotmesh__004.use_remesh_preserve_volume = False
me_colobotmesh__004.use_remesh_preserve_attributes = False
me_colobotmesh__004.use_mirror_vertex_groups = False
me_colobotmesh__004.update()
me_colobotmesh__002 = bpy.data.meshes.new('ColobotMesh_.002')
me_colobotmesh__002.from_pydata([(-7.0, 3.0, 42.0), (-2.0, 3.0, 42.0), (12.78, -2.0, 53.78), (12.78, 3.0, 52.78), (-10.0, 16.0, 32.0), (-6.0, 16.0, 42.0), (-6.0, 16.0, -48.0), (-10.0, 16.0, -48.0), (-2.0, 5.0, 23.0), (-2.0, 3.0, 13.0), (-7.0, 6.0, 13.0), (-8.0, 11.0, 23.0), (-7.0, 3.0, 32.0), (-7.0, 6.0, 32.0), (-7.0, 6.0, 42.0), (-2.0, 5.0, 42.0), (-2.0, 5.0, -38.0), (-8.0, 11.0, -48.0), (-8.0, 11.0, -38.0), (-6.0, 16.0, 32.0), (-10.0, -2.0, 32.0), (-8.0, -2.0, 32.0), (-2.0, 3.0, 32.0), (-7.0, 6.0, -28.0), (-6.0, 16.0, -18.0), (-6.0, 16.0, 23.0), (-7.0, 3.0, 23.0), (-8.0, -2.0, 23.0), (-8.0, -2.0, 13.0), (-2.0, 3.0, 23.0), (-7.0, 3.0, 13.0), (-10.0, 16.0, -18.0), (-8.0, 11.0, -18.0), (-10.0, -2.0, -18.0), (-7.0, 6.0, -18.0), (-8.0, -2.0, -18.0), (-8.0, -2.0, -38.0), (-2.0, 3.0, -38.0), (-7.0, 3.0, -38.0), (-10.0, 16.0, 42.0), (-10.0, -2.0, 42.0), (-8.0, -2.0, 42.0), (12.78, 16.0, 55.78), (12.78, 11.0, 53.78), (12.78, -2.0, 55.78), (-2.0, 3.0, -28.0), (-2.0, 5.0, 32.0), (-8.0, 11.0, 32.0), (-8.0, 11.0, 42.0), (12.78, 16.0, 4.222), (2.778, 16.0, 4.222), (2.778, 3.0, 7.222), (-7.0, 3.0, -18.0), (-8.0, -2.0, -28.0), (-10.0, -2.0, -48.0), (-7.0, 6.0, -48.0), (-8.0, -2.0, -48.0), (-2.0, 3.0, -48.0), (-5.0, 18.0, 24.0), (-10.0, -2.0, 24.0), (2.778, -2.0, 6.222), (12.78, -2.0, 6.222), (12.78, 3.0, 12.22), (12.78, 5.0, 12.22), (2.778, 5.0, 12.22), (2.778, 3.0, 12.22), (-6.0, 16.0, -28.0), (2.778, 16.0, 55.78), (2.778, 3.0, 52.78), (2.778, -2.0, 53.78), (2.778, 3.0, 47.78), (-7.0, 6.0, 23.0), (-6.0, 16.0, 13.0), (-7.0, 3.0, -28.0), (-10.0, 16.0, -28.0), (-2.0, 3.0, -18.0), (-2.0, 5.0, -18.0), (-2.0, 5.0, -28.0), (-8.0, 11.0, -28.0), (-7.0, 6.0, -38.0), (-10.0, 18.0, 24.0), (-5.0, 18.0, 31.0), (-5.0, -2.0, 31.0), (-5.0, -2.0, 24.0), (-10.0, 18.0, 31.0), (-10.0, -2.0, 31.0), (2.778, 6.0, 7.222), (12.78, 11.0, 6.222), (2.778, 11.0, 6.222), (12.78, 6.0, 7.222), (12.78, 16.0, 8.222), (2.778, 16.0, 8.222), (-7.0, 3.0, -48.0), (-2.0, 5.0, -48.0), (2.778, 6.0, 52.78), (2.778, 16.0, 51.78), (12.78, 16.0, 51.78), (2.778, 11.0, 53.78), (12.78, -2.0, 4.222), (12.78, 3.0, 7.222), (-8.0, 11.0, 13.0), (-10.0, -2.0, 13.0), (-2.0, 5.0, 13.0), (-10.0, 16.0, -38.0), (-6.0, 16.0, -38.0), (2.778, 5.0, 47.78), (12.78, 3.0, 47.78), (12.78, 6.0, 52.78), (12.78, 5.0, 47.78), (-10.0, 16.0, 23.0), (-10.0, -2.0, 23.0), (-10.0, 16.0, 13.0)], [], [(31, 33, 32), (32, 33, 34), (33, 35, 34), (63, 64, 65), (42, 44, 43), (13, 14, 15), (46, 13, 15), (101, 111, 100), (56, 54, 55), (59, 80, 58), (81, 82, 83), (74, 31, 24), (66, 74, 24), (73, 52, 35), (53, 73, 35), (45, 75, 52), (73, 45, 52), (77, 76, 75), (45, 77, 75), (23, 34, 76), (77, 23, 76), (78, 32, 34), (23, 78, 34), (66, 24, 32), (78, 66, 32), (24, 31, 32), (35, 52, 34), (34, 52, 76), (52, 75, 76), (103, 74, 66), (104, 103, 66), (38, 73, 53), (36, 38, 53), (37, 45, 73), (38, 37, 73), (16, 77, 45), (37, 16, 45), (79, 23, 77), (16, 79, 77), (18, 78, 23), (79, 18, 23), (104, 66, 78), (18, 104, 78), (49, 50, 91), (90, 49, 91), (99, 51, 60), (61, 99, 60), (62, 65, 51), (99, 62, 51), (62, 63, 65), (89, 86, 64), (63, 89, 64), (87, 88, 86), (89, 87, 86), (90, 91, 88), (87, 90, 88), (49, 90, 87), (98, 49, 87), (98, 87, 89), (61, 98, 89), (99, 61, 89), (99, 89, 63), (62, 99, 63), (67, 42, 96), (95, 67, 96), (68, 3, 2), (69, 68, 2), (70, 106, 3), (68, 70, 3), (105, 108, 106), (70, 105, 106), (94, 107, 108), (105, 94, 108), (97, 43, 107), (94, 97, 107), (95, 96, 43), (97, 95, 43), (96, 42, 43), (43, 44, 107), (44, 2, 107), (2, 3, 107), (107, 3, 108), (3, 106, 108), (4, 39, 5), (19, 4, 5), (12, 0, 41), (21, 12, 41), (22, 1, 0), (12, 22, 0), (46, 15, 1), (22, 46, 1), (47, 48, 14), (13, 47, 14), (19, 5, 48), (47, 19, 48), (5, 39, 48), (39, 40, 48), (48, 40, 14), (40, 41, 14), (41, 0, 14), (14, 0, 15), (0, 1, 15), (4, 19, 47), (20, 4, 47), (20, 47, 13), (21, 20, 13), (12, 21, 13), (12, 13, 46), (22, 12, 46), (111, 109, 25), (72, 111, 25), (30, 26, 27), (28, 30, 27), (9, 29, 26), (30, 9, 26), (102, 8, 29), (9, 102, 29), (10, 71, 8), (102, 10, 8), (100, 11, 71), (10, 100, 71), (72, 25, 11), (100, 72, 11), (25, 109, 11), (109, 110, 11), (11, 110, 71), (110, 27, 71), (27, 26, 71), (71, 26, 8), (26, 29, 8), (111, 72, 100), (101, 100, 10), (28, 101, 10), (30, 28, 10), (30, 10, 102), (9, 30, 102), (7, 103, 104), (6, 7, 104), (92, 38, 36), (56, 92, 36), (57, 37, 38), (92, 57, 38), (93, 16, 37), (57, 93, 37), (55, 79, 16), (93, 55, 16), (17, 18, 79), (55, 17, 79), (6, 104, 18), (17, 6, 18), (7, 6, 17), (54, 7, 17), (54, 17, 55), (92, 56, 55), (92, 55, 93), (57, 92, 93), (58, 83, 59), (83, 58, 81), (84, 85, 82), (82, 81, 84)])
me_colobotmesh__002.polygons.foreach_set('material_index', [6, 6, 6, 6, 6, 7, 7, 6, 6, 8, 8, 6, 6, 6, 6, 6, 6, 6, 6, 7, 7, 7, 7, 7, 7, 6, 6, 6, 6, 6, 6, 6, 6, 6, 6, 6, 6, 7, 7, 7, 7, 7, 7, 6, 6, 6, 6, 6, 6, 6, 7, 7, 7, 7, 7, 7, 6, 6, 6, 6, 6, 6, 6, 6, 6, 6, 6, 6, 6, 6, 6, 7, 7, 7, 7, 7, 7, 6, 6, 6, 6, 6, 6, 6, 6, 6, 6, 6, 6, 6, 6, 7, 7, 7, 7, 6, 6, 6, 6, 6, 6, 6, 6, 6, 6, 6, 6, 6, 6, 6, 6, 6, 6, 6, 6, 6, 6, 7, 7, 7, 7, 7, 7, 6, 6, 6, 6, 6, 6, 6, 6, 6, 6, 6, 6, 6, 6, 6, 6, 6, 6, 6, 6, 6, 7, 7, 7, 7, 7, 7, 6, 6, 6, 6, 6, 6, 8, 8, 8, 8])
_uv = me_colobotmesh__002.uv_layers.new(name='UV_1')
_uv.uv.foreach_set('vector', [0.6582, 0.9941, 0.6582, 0.9863, 0.6602, 0.992, 0.6602, 0.992, 0.6582, 0.9863, 0.6611, 0.9898, 0.6582, 0.9863, 0.6602, 0.9863, 0.6611, 0.9898, 0.834, 0.248, 0.752, 0.248, 0.752, 0.166, 0.666, 0.9941, 0.666, 0.9863, 0.6641, 0.992, 0.502, 0.123, 0.748, 0.123, 0.748, 0.001953, 0.502, 0.001953, 0.502, 0.123, 0.748, 0.001953, 0.6582, 0.9863, 0.6582, 0.9941, 0.6602, 0.992, 0.6602, 0.9863, 0.6582, 0.9863, 0.6611, 0.9898, 0.502, 0.001953, 0.502, 0.3223, 0.748, 0.3223, 0.748, 0.3223, 0.748, 0.001953, 0.502, 0.001953, 0.6582, 0.997, 0.666, 0.9892, 0.666, 0.9892, 0.6582, 0.997, 0.6582, 0.997, 0.666, 0.9892, 0.6582, 0.9941, 0.666, 0.9941, 0.666, 0.9863, 0.6582, 0.9863, 0.6582, 0.9941, 0.666, 0.9863, 0.6582, 0.9941, 0.666, 0.9863, 0.666, 0.9863, 0.6582, 0.9941, 0.6582, 0.9941, 0.666, 0.9863, 0.752, 0.248, 0.834, 0.248, 0.834, 0.166, 0.752, 0.166, 0.752, 0.248, 0.834, 0.166, 0.502, 0.123, 0.748, 0.123, 0.748, 0.001953, 0.502, 0.001953, 0.502, 0.123, 0.748, 0.001953, 0.502, 0.498, 0.748, 0.498, 0.748, 0.377, 0.502, 0.377, 0.502, 0.498, 0.748, 0.377, 0.502, 0.373, 0.748, 0.373, 0.748, 0.252, 0.502, 0.252, 0.502, 0.373, 0.748, 0.252, 0.6621, 0.9941, 0.6582, 0.9941, 0.6602, 0.992, 0.6602, 0.9863, 0.6611, 0.9885, 0.6611, 0.9898, 0.6611, 0.9898, 0.6611, 0.9885, 0.666, 0.9894, 0.6611, 0.9885, 0.666, 0.9885, 0.666, 0.9894, 0.6582, 0.997, 0.666, 0.9892, 0.666, 0.9892, 0.6582, 0.997, 0.6582, 0.997, 0.666, 0.9892, 0.6582, 0.9941, 0.666, 0.9941, 0.666, 0.9863, 0.6582, 0.9863, 0.6582, 0.9941, 0.666, 0.9863, 0.6582, 0.9941, 0.666, 0.9863, 0.666, 0.9863, 0.6582, 0.9941, 0.6582, 0.9941, 0.666, 0.9863, 0.752, 0.248, 0.834, 0.248, 0.834, 0.166, 0.752, 0.166, 0.752, 0.248, 0.834, 0.166, 0.502, 0.123, 0.748, 0.123, 0.748, 0.001953, 0.502, 0.001953, 0.502, 0.123, 0.748, 0.001953, 0.502, 0.373, 0.748, 0.373, 0.748, 0.252, 0.502, 0.252, 0.502, 0.373, 0.748, 0.252, 0.502, 0.248, 0.748, 0.248, 0.748, 0.127, 0.502, 0.127, 0.502, 0.248, 0.748, 0.127, 0.666, 0.9863, 0.6582, 0.9863, 0.6582, 0.9941, 0.666, 0.9941, 0.666, 0.9863, 0.6582, 0.9941, 0.666, 0.9941, 0.666, 0.9941, 0.6582, 0.9863, 0.6582, 0.9863, 0.666, 0.9941, 0.6582, 0.9863, 0.666, 0.9941, 0.6582, 0.9941, 0.6582, 0.9863, 0.666, 0.9863, 0.666, 0.9941, 0.6582, 0.9863, 0.834, 0.166, 0.834, 0.248, 0.752, 0.166, 0.502, 0.123, 0.748, 0.123, 0.748, 0.001953, 0.502, 0.001953, 0.502, 0.123, 0.748, 0.001953, 0.502, 0.373, 0.748, 0.373, 0.748, 0.252, 0.502, 0.252, 0.502, 0.373, 0.748, 0.252, 0.502, 0.498, 0.748, 0.498, 0.748, 0.377, 0.502, 0.377, 0.502, 0.498, 0.748, 0.377, 0.6582, 0.9941, 0.6621, 0.9941, 0.6602, 0.992, 0.6582, 0.9863, 0.6582, 0.9941, 0.6602, 0.992, 0.6582, 0.9863, 0.6602, 0.992, 0.6611, 0.9898, 0.6602, 0.9863, 0.6582, 0.9863, 0.6611, 0.9898, 0.6611, 0.9885, 0.6602, 0.9863, 0.6611, 0.9898, 0.6611, 0.9885, 0.6611, 0.9898, 0.666, 0.9894, 0.666, 0.9885, 0.6611, 0.9885, 0.666, 0.9894, 0.6582, 0.9941, 0.666, 0.9941, 0.666, 0.9863, 0.6582, 0.9863, 0.6582, 0.9941, 0.666, 0.9863, 0.6582, 0.9941, 0.6582, 0.9941, 0.666, 0.9863, 0.666, 0.9863, 0.6582, 0.9941, 0.666, 0.9863, 0.6582, 0.9863, 0.666, 0.9863, 0.666, 0.9941, 0.6582, 0.9941, 0.6582, 0.9863, 0.666, 0.9941, 0.752, 0.248, 0.834, 0.248, 0.834, 0.166, 0.752, 0.166, 0.752, 0.248, 0.834, 0.166, 0.502, 0.123, 0.748, 0.123, 0.748, 0.001953, 0.502, 0.001953, 0.502, 0.123, 0.748, 0.001953, 0.502, 0.373, 0.748, 0.373, 0.748, 0.252, 0.502, 0.252, 0.502, 0.373, 0.748, 0.252, 0.502, 0.248, 0.748, 0.248, 0.748, 0.127, 0.502, 0.127, 0.502, 0.248, 0.748, 0.127, 0.6621, 0.9941, 0.666, 0.9941, 0.6641, 0.992, 0.6641, 0.992, 0.666, 0.9863, 0.6631, 0.9898, 0.666, 0.9863, 0.6641, 0.9863, 0.6631, 0.9898, 0.6641, 0.9863, 0.6631, 0.9885, 0.6631, 0.9898, 0.6631, 0.9898, 0.6631, 0.9885, 0.6582, 0.9894, 0.6631, 0.9885, 0.6582, 0.9885, 0.6582, 0.9894, 0.6582, 1.0, 0.666, 0.9922, 0.666, 0.9922, 0.6582, 1.0, 0.6582, 1.0, 0.666, 0.9922, 0.6582, 0.9941, 0.666, 0.9941, 0.666, 0.9863, 0.6582, 0.9863, 0.6582, 0.9941, 0.666, 0.9863, 0.6582, 0.9941, 0.666, 0.9863, 0.666, 0.9863, 0.6582, 0.9941, 0.6582, 0.9941, 0.666, 0.9863, 0.752, 0.248, 0.834, 0.248, 0.834, 0.166, 0.752, 0.166, 0.752, 0.248, 0.834, 0.166, 0.502, 0.498, 0.748, 0.498, 0.748, 0.377, 0.502, 0.377, 0.502, 0.498, 0.748, 0.377, 0.502, 0.373, 0.748, 0.373, 0.748, 0.252, 0.502, 0.252, 0.502, 0.373, 0.748, 0.252, 0.6621, 0.9941, 0.6582, 0.9941, 0.6602, 0.992, 0.6582, 0.9941, 0.6582, 0.9863, 0.6602, 0.992, 0.6602, 0.992, 0.6582, 0.9863, 0.6611, 0.9898, 0.6582, 0.9863, 0.6602, 0.9863, 0.6611, 0.9898, 0.6602, 0.9863, 0.6611, 0.9885, 0.6611, 0.9898, 0.6611, 0.9898, 0.6611, 0.9885, 0.666, 0.9894, 0.6611, 0.9885, 0.666, 0.9885, 0.666, 0.9894, 0.6582, 0.9941, 0.6621, 0.9941, 0.6602, 0.992, 0.6582, 0.9863, 0.6582, 0.9941, 0.6602, 0.992, 0.6582, 0.9863, 0.6602, 0.992, 0.6611, 0.9898, 0.6602, 0.9863, 0.6582, 0.9863, 0.6611, 0.9898, 0.6611, 0.9885, 0.6602, 0.9863, 0.6611, 0.9898, 0.6611, 0.9885, 0.6611, 0.9898, 0.666, 0.9894, 0.666, 0.9885, 0.6611, 0.9885, 0.666, 0.9894, 0.6582, 1.0, 0.666, 0.9922, 0.666, 0.9922, 0.6582, 1.0, 0.6582, 1.0, 0.666, 0.9922, 0.6582, 0.9941, 0.666, 0.9941, 0.666, 0.9863, 0.6582, 0.9863, 0.6582, 0.9941, 0.666, 0.9863, 0.6582, 0.9941, 0.666, 0.9863, 0.666, 0.9863, 0.6582, 0.9941, 0.6582, 0.9941, 0.666, 0.9863, 0.752, 0.248, 0.834, 0.248, 0.834, 0.166, 0.752, 0.166, 0.752, 0.248, 0.834, 0.166, 0.502, 0.123, 0.748, 0.123, 0.748, 0.001953, 0.502, 0.001953, 0.502, 0.123, 0.748, 0.001953, 0.502, 0.248, 0.748, 0.248, 0.748, 0.127, 0.502, 0.127, 0.502, 0.248, 0.748, 0.127, 0.502, 0.248, 0.748, 0.248, 0.748, 0.127, 0.502, 0.127, 0.502, 0.248, 0.748, 0.127, 0.6621, 0.9941, 0.6582, 0.9941, 0.6602, 0.992, 0.6582, 0.9941, 0.6582, 0.9863, 0.6602, 0.992, 0.6602, 0.992, 0.6582, 0.9863, 0.6611, 0.9898, 0.6582, 0.9863, 0.6602, 0.9863, 0.6611, 0.9898, 0.6602, 0.9863, 0.6611, 0.9885, 0.6611, 0.9898, 0.6611, 0.9898, 0.6611, 0.9885, 0.666, 0.9894, 0.6611, 0.9885, 0.666, 0.9885, 0.666, 0.9894, 0.6582, 0.9941, 0.6621, 0.9941, 0.6602, 0.992, 0.6582, 0.9863, 0.6602, 0.992, 0.6611, 0.9898, 0.6602, 0.9863, 0.6582, 0.9863, 0.6611, 0.9898, 0.6611, 0.9885, 0.6602, 0.9863, 0.6611, 0.9898, 0.6611, 0.9885, 0.6611, 0.9898, 0.666, 0.9894, 0.666, 0.9885, 0.6611, 0.9885, 0.666, 0.9894, 0.6582, 0.997, 0.666, 0.9892, 0.666, 0.9892, 0.6582, 0.997, 0.6582, 0.997, 0.666, 0.9892, 0.6582, 0.9941, 0.666, 0.9941, 0.666, 0.9863, 0.6582, 0.9863, 0.6582, 0.9941, 0.666, 0.9863, 0.6582, 0.9941, 0.666, 0.9863, 0.666, 0.9863, 0.6582, 0.9941, 0.6582, 0.9941, 0.666, 0.9863, 0.752, 0.248, 0.834, 0.248, 0.834, 0.166, 0.752, 0.166, 0.752, 0.248, 0.834, 0.166, 0.502, 0.123, 0.748, 0.123, 0.748, 0.001953, 0.502, 0.001953, 0.502, 0.123, 0.748, 0.001953, 0.502, 0.248, 0.748, 0.248, 0.748, 0.127, 0.502, 0.127, 0.502, 0.248, 0.748, 0.127, 0.502, 0.498, 0.748, 0.498, 0.748, 0.377, 0.502, 0.377, 0.502, 0.498, 0.748, 0.377, 0.6582, 0.9941, 0.6621, 0.9941, 0.6602, 0.992, 0.6582, 0.9863, 0.6582, 0.9941, 0.6602, 0.992, 0.6582, 0.9863, 0.6602, 0.992, 0.6611, 0.9898, 0.6611, 0.9885, 0.6602, 0.9863, 0.6611, 0.9898, 0.6611, 0.9885, 0.6611, 0.9898, 0.666, 0.9894, 0.666, 0.9885, 0.6611, 0.9885, 0.666, 0.9894, 0.748, 0.3223, 0.748, 0.001953, 0.502, 0.001953, 0.502, 0.001953, 0.502, 0.3223, 0.748, 0.3223, 0.502, 0.3223, 0.502, 0.001953, 0.748, 0.001953, 0.748, 0.001953, 0.748, 0.3223, 0.502, 0.3223])
_uv.active_render = True
_uv = me_colobotmesh__002.uv_layers.new(name='UV_2')
_uv.uv.foreach_set('vector', [0.0, 1.0, 0.0, 1.0, 0.0, 1.0, 0.0, 1.0, 0.0, 1.0, 0.0, 1.0, 0.0, 1.0, 0.0, 1.0, 0.0, 1.0, 0.0, 1.0, 0.0, 1.0, 0.0, 1.0, 0.0, 1.0, 0.0, 1.0, 0.0, 1.0, 0.0, 1.0, 0.0, 1.0, 0.0, 1.0, 0.0, 1.0, 0.0, 1.0, 0.0, 1.0, 0.0, 1.0, 0.0, 1.0, 0.0, 1.0, 0.0, 1.0, 0.0, 1.0, 0.0, 1.0, 0.0, 1.0, 0.0, 1.0, 0.0, 1.0, 0.0, 1.0, 0.0, 1.0, 0.0, 1.0, 0.0, 1.0, 0.0, 1.0, 0.0, 1.0, 0.0, 1.0, 0.0, 1.0, 0.0, 1.0, 0.0, 1.0, 0.0, 1.0, 0.0, 1.0, 0.0, 1.0, 0.0, 1.0, 0.0, 1.0, 0.0, 1.0, 0.0, 1.0, 0.0, 1.0, 0.0, 1.0, 0.0, 1.0, 0.0, 1.0, 0.0, 1.0, 0.0, 1.0, 0.0, 1.0, 0.0, 1.0, 0.0, 1.0, 0.0, 1.0, 0.0, 1.0, 0.0, 1.0, 0.0, 1.0, 0.0, 1.0, 0.0, 1.0, 0.0, 1.0, 0.0, 1.0, 0.0, 1.0, 0.0, 1.0, 0.0, 1.0, 0.0, 1.0, 0.0, 1.0, 0.0, 1.0, 0.0, 1.0, 0.0, 1.0, 0.0, 1.0, 0.0, 1.0, 0.0, 1.0, 0.0, 1.0, 0.0, 1.0, 0.0, 1.0, 0.0, 1.0, 0.0, 1.0, 0.0, 1.0, 0.0, 1.0, 0.0, 1.0, 0.0, 1.0, 0.0, 1.0, 0.0, 1.0, 0.0, 1.0, 0.0, 1.0, 0.0, 1.0, 0.0, 1.0, 0.0, 1.0, 0.0, 1.0, 0.0, 1.0, 0.0, 1.0, 0.0, 1.0, 0.0, 1.0, 0.0, 1.0, 0.0, 1.0, 0.0, 1.0, 0.0, 1.0, 0.0, 1.0, 0.0, 1.0, 0.0, 1.0, 0.0, 1.0, 0.0, 1.0, 0.0, 1.0, 0.0, 1.0, 0.0, 1.0, 0.0, 1.0, 0.0, 1.0, 0.0, 1.0, 0.0, 1.0, 0.0, 1.0, 0.0, 1.0, 0.0, 1.0, 0.0, 1.0, 0.0, 1.0, 0.0, 1.0, 0.0, 1.0, 0.0, 1.0, 0.0, 1.0, 0.0, 1.0, 0.0, 1.0, 0.0, 1.0, 0.0, 1.0, 0.0, 1.0, 0.0, 1.0, 0.0, 1.0, 0.0, 1.0, 0.0, 1.0, 0.0, 1.0, 0.0, 1.0, 0.0, 1.0, 0.0, 1.0, 0.0, 1.0, 0.0, 1.0, 0.0, 1.0, 0.0, 1.0, 0.0, 1.0, 0.0, 1.0, 0.0, 1.0, 0.0, 1.0, 0.0, 1.0, 0.0, 1.0, 0.0, 1.0, 0.0, 1.0, 0.0, 1.0, 0.0, 1.0, 0.0, 1.0, 0.0, 1.0, 0.0, 1.0, 0.0, 1.0, 0.0, 1.0, 0.0, 1.0, 0.0, 1.0, 0.0, 1.0, 0.0, 1.0, 0.0, 1.0, 0.0, 1.0, 0.0, 1.0, 0.0, 1.0, 0.0, 1.0, 0.0, 1.0, 0.0, 1.0, 0.0, 1.0, 0.0, 1.0, 0.0, 1.0, 0.0, 1.0, 0.0, 1.0, 0.0, 1.0, 0.0, 1.0, 0.0, 1.0, 0.0, 1.0, 0.0, 1.0, 0.0, 1.0, 0.0, 1.0, 0.0, 1.0, 0.0, 1.0, 0.0, 1.0, 0.0, 1.0, 0.0, 1.0, 0.0, 1.0, 0.0, 1.0, 0.0, 1.0, 0.0, 1.0, 0.0, 1.0, 0.0, 1.0, 0.0, 1.0, 0.0, 1.0, 0.0, 1.0, 0.0, 1.0, 0.0, 1.0, 0.0, 1.0, 0.0, 1.0, 0.0, 1.0, 0.0, 1.0, 0.0, 1.0, 0.0, 1.0, 0.0, 1.0, 0.0, 1.0, 0.0, 1.0, 0.0, 1.0, 0.0, 1.0, 0.0, 1.0, 0.0, 1.0, 0.0, 1.0, 0.0, 1.0, 0.0, 1.0, 0.0, 1.0, 0.0, 1.0, 0.0, 1.0, 0.0, 1.0, 0.0, 1.0, 0.0, 1.0, 0.0, 1.0, 0.0, 1.0, 0.0, 1.0, 0.0, 1.0, 0.0, 1.0, 0.0, 1.0, 0.0, 1.0, 0.0, 1.0, 0.0, 1.0, 0.0, 1.0, 0.0, 1.0, 0.0, 1.0, 0.0, 1.0, 0.0, 1.0, 0.0, 1.0, 0.0, 1.0, 0.0, 1.0, 0.0, 1.0, 0.0, 1.0, 0.0, 1.0, 0.0, 1.0, 0.0, 1.0, 0.0, 1.0, 0.0, 1.0, 0.0, 1.0, 0.0, 1.0, 0.0, 1.0, 0.0, 1.0, 0.0, 1.0, 0.0, 1.0, 0.0, 1.0, 0.0, 1.0, 0.0, 1.0, 0.0, 1.0, 0.0, 1.0, 0.0, 1.0, 0.0, 1.0, 0.0, 1.0, 0.0, 1.0, 0.0, 1.0, 0.0, 1.0, 0.0, 1.0, 0.0, 1.0, 0.0, 1.0, 0.0, 1.0, 0.0, 1.0, 0.0, 1.0, 0.0, 1.0, 0.0, 1.0, 0.0, 1.0, 0.0, 1.0, 0.0, 1.0, 0.0, 1.0, 0.0, 1.0, 0.0, 1.0, 0.0, 1.0, 0.0, 1.0, 0.0, 1.0, 0.0, 1.0, 0.0, 1.0, 0.0, 1.0, 0.0, 1.0, 0.0, 1.0, 0.0, 1.0, 0.0, 1.0, 0.0, 1.0, 0.0, 1.0, 0.0, 1.0, 0.0, 1.0, 0.0, 1.0, 0.0, 1.0, 0.0, 1.0, 0.0, 1.0, 0.0, 1.0, 0.0, 1.0, 0.0, 1.0, 0.0, 1.0, 0.0, 1.0, 0.0, 1.0, 0.0, 1.0, 0.0, 1.0, 0.0, 1.0, 0.0, 1.0, 0.0, 1.0, 0.0, 1.0, 0.0, 1.0, 0.0, 1.0, 0.0, 1.0, 0.0, 1.0, 0.0, 1.0, 0.0, 1.0, 0.0, 1.0, 0.0, 1.0, 0.0, 1.0, 0.0, 1.0, 0.0, 1.0, 0.0, 1.0, 0.0, 1.0, 0.0, 1.0, 0.0, 1.0, 0.0, 1.0, 0.0, 1.0, 0.0, 1.0, 0.0, 1.0, 0.0, 1.0, 0.0, 1.0, 0.0, 1.0, 0.0, 1.0, 0.0, 1.0, 0.0, 1.0, 0.0, 1.0, 0.0, 1.0, 0.0, 1.0, 0.0, 1.0, 0.0, 1.0, 0.0, 1.0, 0.0, 1.0, 0.0, 1.0, 0.0, 1.0, 0.0, 1.0, 0.0, 1.0, 0.0, 1.0, 0.0, 1.0, 0.0, 1.0, 0.0, 1.0, 0.0, 1.0, 0.0, 1.0, 0.0, 1.0, 0.0, 1.0, 0.0, 1.0, 0.0, 1.0, 0.0, 1.0, 0.0, 1.0, 0.0, 1.0, 0.0, 1.0, 0.0, 1.0, 0.0, 1.0, 0.0, 1.0, 0.0, 1.0, 0.0, 1.0, 0.0, 1.0, 0.0, 1.0, 0.0, 1.0, 0.0, 1.0, 0.0, 1.0, 0.0, 1.0, 0.0, 1.0, 0.0, 1.0, 0.0, 1.0, 0.0, 1.0, 0.0, 1.0, 0.0, 1.0, 0.0, 1.0, 0.0, 1.0, 0.0, 1.0, 0.0, 1.0, 0.0, 1.0, 0.0, 1.0, 0.0, 1.0, 0.0, 1.0, 0.0, 1.0, 0.0, 1.0, 0.0, 1.0, 0.0, 1.0, 0.0, 1.0, 0.0, 1.0, 0.0, 1.0, 0.0, 1.0, 0.0, 1.0, 0.0, 1.0, 0.0, 1.0, 0.0, 1.0, 0.0, 1.0, 0.0, 1.0, 0.0, 1.0, 0.0, 1.0, 0.0, 1.0, 0.0, 1.0, 0.0, 1.0, 0.0, 1.0, 0.0, 1.0, 0.0, 1.0, 0.0, 1.0, 0.0, 1.0, 0.0, 1.0, 0.0, 1.0, 0.0, 1.0, 0.0, 1.0, 0.0, 1.0, 0.0, 1.0, 0.0, 1.0, 0.0, 1.0, 0.0, 1.0, 0.0, 1.0, 0.0, 1.0, 0.0, 1.0, 0.0, 1.0, 0.0, 1.0, 0.0, 1.0, 0.0, 1.0, 0.0, 1.0, 0.0, 1.0, 0.0, 1.0, 0.0, 1.0, 0.0, 1.0, 0.0, 1.0, 0.0, 1.0, 0.0, 1.0, 0.0, 1.0, 0.0, 1.0, 0.0, 1.0, 0.0, 1.0, 0.0, 1.0, 0.0, 1.0, 0.0, 1.0, 0.0, 1.0, 0.0, 1.0, 0.0, 1.0, 0.0, 1.0, 0.0, 1.0, 0.0, 1.0, 0.0, 1.0, 0.0, 1.0, 0.0, 1.0, 0.0, 1.0, 0.0, 1.0, 0.0, 1.0, 0.0, 1.0, 0.0, 1.0, 0.0, 1.0, 0.0, 1.0, 0.0, 1.0, 0.0, 1.0, 0.0, 1.0, 0.0, 1.0, 0.0, 1.0, 0.0, 1.0, 0.0, 1.0, 0.0, 1.0, 0.0, 1.0, 0.0, 1.0, 0.0, 1.0, 0.0, 1.0, 0.0, 1.0, 0.0, 1.0, 0.0, 1.0, 0.0, 1.0, 0.0, 1.0, 0.0, 1.0, 0.0, 1.0, 0.0, 1.0, 0.0, 1.0, 0.0, 1.0, 0.0, 1.0, 0.0, 1.0, 0.0, 1.0, 0.0, 1.0, 0.0, 1.0, 0.0, 1.0, 0.0, 1.0, 0.0, 1.0, 0.0, 1.0, 0.0, 1.0, 0.0, 1.0, 0.0, 1.0, 0.0, 1.0])
me_colobotmesh__002.materials.append(mat_colobotmesh_mat_1)
me_colobotmesh__002.materials.append(mat_colobotmesh_mat_2)
me_colobotmesh__002.materials.append(mat_colobotmesh_mat_3)
me_colobotmesh__002.materials.append(mat_colobotmesh_mat_4__1)
me_colobotmesh__002.materials.append(mat_colobotmesh_mat_5)
me_colobotmesh__002.materials.append(mat_colobotmesh_mat_6__4096)
me_colobotmesh__002.materials.append(mat_colobotmesh_mat_7)
me_colobotmesh__002.materials.append(mat_colobotmesh_mat_8)
me_colobotmesh__002.materials.append(mat_colobotmesh_mat_9)
me_colobotmesh__002.materials.append(mat_colobotmesh_mat_10)
me_colobotmesh__002.use_remesh_preserve_volume = False
me_colobotmesh__002.use_remesh_preserve_attributes = False
me_colobotmesh__002.use_mirror_vertex_groups = False
me_colobotmesh__002.update()

# ---- objects
ob_colobotmesh_1_001 = bpy.data.objects.new('ColobotMesh_1.001', me_colobotmesh__005)
ob_szyby2 = bpy.data.objects.new('Szyby2', me_colobotmesh__004)
ob_equiment = bpy.data.objects.new('Equiment', me_colobotmesh__002)

# ---- transforms, parenting, visibility, modifiers, constraints
ob_colobotmesh_1_001.location = (0.0, 0.0, 0.0)
ob_colobotmesh_1_001.rotation_euler = (1.571, 0.0, 0.0)
ob_colobotmesh_1_001.lineart.crease_threshold = 0.0
ob_szyby2.location = (0.0, 0.0, 0.0)
ob_szyby2.rotation_euler = (1.571, 0.0, 0.0)
ob_szyby2.lineart.crease_threshold = 0.0
ob_equiment.location = (0.0, 0.0, 0.0)
ob_equiment.rotation_euler = (1.571, 0.0, 0.0)
ob_equiment.lineart.crease_threshold = 0.0

# ---- collection membership
col_collection_1.objects.link(ob_colobotmesh_1_001)
col_collection_1.objects.link(ob_szyby2)
col_collection_1.objects.link(ob_equiment)

# ---- scene / render settings (as saved in the file)
scene.frame_start = 1; scene.frame_end = 250; scene.frame_set(1)
scene.render.engine = 'BLENDER_EEVEE_NEXT'
scene.render.image_settings.color_depth = '16'
scene.render.resolution_percentage = 50
scene.render.dither_intensity = 0.0
scene.cycles.use_denoising = False
scene.cycles.samples = 10
scene.cycles.sampling_pattern = 'TABULATED_SOBOL'
scene.cycles.light_sampling_threshold = 0.0
scene.cycles.use_adaptive_sampling = False
scene.cycles.use_light_tree = False
scene.cycles.blur_glossy = 0.0
scene.cycles.volume_bounces = 1
scene.cycles.pixel_filter_type = 'GAUSSIAN'
scene.cycles.sample_clamp_indirect = 0.0
scene.view_settings.view_transform = 'Standard'
bpy.context.view_layer.update()

# ---- added for rendering (the .blend has no active camera and no usable light): camera, sun
cam_auto = bpy.data.cameras.new('AutoCamera')
cam_auto.lens = 50.0
cam_auto.sensor_width = 36.0
cam_auto.clip_end = 2418.32
ob_auto_camera = bpy.data.objects.new('AutoCamera', cam_auto)
scene.collection.objects.link(ob_auto_camera)
ob_auto_camera.location = (137.796, -165.356, 128.737)
ob_auto_camera.rotation_euler = (1.09748, -7.21219e-08, 0.694738)
scene.camera = ob_auto_camera
light_auto_sun = bpy.data.lights.new('AutoSun', 'SUN')
light_auto_sun.energy = 3.0
light_auto_sun.angle = 0.0523599
ob_auto_sun = bpy.data.objects.new('AutoSun', light_auto_sun)
scene.collection.objects.link(ob_auto_sun)
ob_auto_sun.rotation_euler = (0.872665, 0.174533, 0.523599)
bpy.context.view_layer.update()
